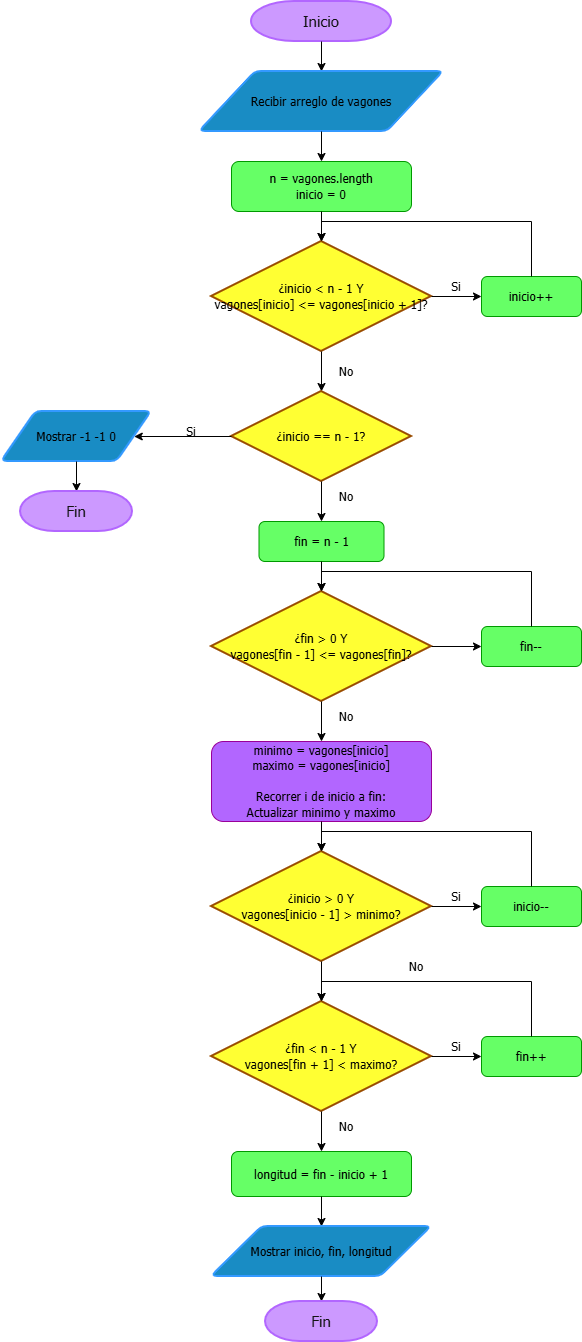

The diagram above was exported from draw.io. Its source (the exported page's mxGraphModel, read from the mxfile embedded in the PNG):
<mxGraphModel dx="860" dy="465" grid="1" gridSize="10" guides="1" tooltips="1" connect="1" arrows="1" fold="1" page="1" pageScale="1" pageWidth="827" pageHeight="1169" background="light-dark(#FFFFFF,#E6E6E6)" math="0" shadow="0">
  <root>
    <mxCell id="0" />
    <mxCell id="1" parent="0" />
    <mxCell id="node_start" parent="1" style="strokeWidth=2;html=1;shape=mxgraph.flowchart.terminator;whiteSpace=wrap;fillColor=light-dark(#A20025,#CC99FF);strokeColor=light-dark(#6F0000,#B266FF);fontColor=#ffffff;" value="&lt;font face=&quot;Tahoma&quot; style=&quot;font-size: 15px;&quot;&gt;Inicio&lt;/font&gt;" vertex="1">
      <mxGeometry height="40" width="140" x="370" y="20" as="geometry" />
    </mxCell>
    <mxCell id="edge_start" edge="1" parent="1" source="node_start" style="endArrow=classic;html=1;rounded=0;strokeColor=light-dark(#000000,#000000);" target="node_input" value="">
      <mxGeometry relative="1" as="geometry" />
    </mxCell>
    <mxCell id="node_input" parent="1" style="shape=parallelogram;html=1;strokeWidth=2;perimeter=parallelogramPerimeter;whiteSpace=wrap;rounded=1;arcSize=12;size=0.23;fillColor=#1ba1e2;strokeColor=light-dark(#006EAF,#3399FF);fontColor=#ffffff;" value="&lt;font face=&quot;Tahoma&quot; style=&quot;color: light-dark(rgb(0, 0, 0), rgb(0, 0, 0));&quot;&gt;Recibir arreglo de vagones&lt;/font&gt;" vertex="1">
      <mxGeometry height="60" width="244" x="318" y="90" as="geometry" />
    </mxCell>
    <mxCell id="edge_input" edge="1" parent="1" source="node_input" style="endArrow=classic;html=1;rounded=0;strokeColor=light-dark(#000000,#000000);" target="node_init1" value="">
      <mxGeometry relative="1" as="geometry" />
    </mxCell>
    <mxCell id="node_init1" parent="1" style="rounded=1;whiteSpace=wrap;html=1;strokeColor=light-dark(#000000,#009900);fillColor=light-dark(#FFFFFF,#66FF66);" value="&lt;font face=&quot;Tahoma&quot; style=&quot;color: light-dark(rgb(0, 0, 0), rgb(0, 0, 0));&quot;&gt;n = vagones.length&lt;br&gt;inicio = 0&lt;/font&gt;" vertex="1">
      <mxGeometry height="50" width="180" x="350" y="180" as="geometry" />
    </mxCell>
    <mxCell id="edge_init1" edge="1" parent="1" source="node_init1" style="endArrow=classic;html=1;rounded=0;strokeColor=light-dark(#000000,#000000);" target="node_dec1" value="">
      <mxGeometry relative="1" as="geometry" />
    </mxCell>
    <mxCell id="node_dec1" parent="1" style="strokeWidth=2;html=1;shape=mxgraph.flowchart.decision;whiteSpace=wrap;strokeColor=light-dark(#000000,#994C00);fillColor=light-dark(#FFFFFF,#FFFF33);" value="&lt;font face=&quot;Tahoma&quot; style=&quot;color: light-dark(rgb(0, 0, 0), rgb(0, 0, 0));&quot;&gt;¿inicio &amp;lt; n - 1 Y&lt;br&gt;vagones[inicio] &amp;lt;= vagones[inicio + 1]?&lt;/font&gt;" vertex="1">
      <mxGeometry height="110" width="220" x="330" y="260" as="geometry" />
    </mxCell>
    <mxCell id="edge_dec1_si" edge="1" parent="1" source="node_dec1" style="endArrow=classic;html=1;rounded=0;strokeColor=light-dark(#000000,#000000);" target="node_inc_inicio" value="">
      <mxGeometry relative="1" as="geometry" />
    </mxCell>
    <mxCell id="label_si1" parent="1" style="text;html=1;whiteSpace=wrap;strokeColor=none;fillColor=none;align=center;verticalAlign=middle;rounded=0;" value="&lt;font face=&quot;Tahoma&quot; style=&quot;color: light-dark(rgb(0, 0, 0), rgb(0, 0, 0));&quot;&gt;Si&lt;/font&gt;" vertex="1">
      <mxGeometry height="30" width="40" x="555" y="290" as="geometry" />
    </mxCell>
    <mxCell id="node_inc_inicio" parent="1" style="rounded=1;whiteSpace=wrap;html=1;strokeColor=light-dark(#000000,#009900);fillColor=light-dark(#FFFFFF,#66FF66);" value="&lt;font face=&quot;Tahoma&quot; style=&quot;color: light-dark(rgb(0, 0, 0), rgb(0, 0, 0));&quot;&gt;inicio++&lt;/font&gt;" vertex="1">
      <mxGeometry height="40" width="100" x="600" y="295" as="geometry" />
    </mxCell>
    <mxCell id="edge_inc_inicio_back" edge="1" parent="1" source="node_inc_inicio" style="endArrow=classic;html=1;rounded=0;strokeColor=light-dark(#000000,#000000);" target="node_dec1" value="">
      <mxGeometry relative="1" as="geometry">
        <Array as="points">
          <mxPoint x="650" y="240" />
          <mxPoint x="440" y="240" />
        </Array>
      </mxGeometry>
    </mxCell>
    <mxCell id="edge_dec1_no" edge="1" parent="1" source="node_dec1" style="endArrow=classic;html=1;rounded=0;strokeColor=light-dark(#000000,#000000);" target="node_dec_sorted" value="">
      <mxGeometry relative="1" as="geometry" />
    </mxCell>
    <mxCell id="label_no1" parent="1" style="text;html=1;whiteSpace=wrap;strokeColor=none;fillColor=none;align=center;verticalAlign=middle;rounded=0;" value="&lt;font face=&quot;Tahoma&quot; style=&quot;color: light-dark(rgb(0, 0, 0), rgb(0, 0, 0));&quot;&gt;No&lt;/font&gt;" vertex="1">
      <mxGeometry height="30" width="40" x="445" y="375" as="geometry" />
    </mxCell>
    <mxCell id="node_dec_sorted" parent="1" style="strokeWidth=2;html=1;shape=mxgraph.flowchart.decision;whiteSpace=wrap;strokeColor=light-dark(#000000,#994C00);fillColor=light-dark(#FFFFFF,#FFFF33);" value="&lt;font face=&quot;Tahoma&quot; style=&quot;color: light-dark(rgb(0, 0, 0), rgb(0, 0, 0));&quot;&gt;¿inicio == n - 1?&lt;/font&gt;" vertex="1">
      <mxGeometry height="90" width="180" x="350" y="410" as="geometry" />
    </mxCell>
    <mxCell id="edge_sorted_si" edge="1" parent="1" source="node_dec_sorted" style="endArrow=classic;html=1;rounded=0;strokeColor=light-dark(#000000,#000000);" target="node_out_sorted" value="">
      <mxGeometry relative="1" as="geometry" />
    </mxCell>
    <mxCell id="label_si_sorted" parent="1" style="text;html=1;whiteSpace=wrap;strokeColor=none;fillColor=none;align=center;verticalAlign=middle;rounded=0;" value="&lt;font face=&quot;Tahoma&quot; style=&quot;color: light-dark(rgb(0, 0, 0), rgb(0, 0, 0));&quot;&gt;Si&lt;/font&gt;" vertex="1">
      <mxGeometry height="30" width="40" x="290" y="435" as="geometry" />
    </mxCell>
    <mxCell id="node_out_sorted" parent="1" style="shape=parallelogram;html=1;strokeWidth=2;perimeter=parallelogramPerimeter;whiteSpace=wrap;rounded=1;arcSize=12;size=0.23;fillColor=#1ba1e2;strokeColor=light-dark(#006EAF,#3399FF);fontColor=#ffffff;" value="&lt;font face=&quot;Tahoma&quot; style=&quot;color: light-dark(rgb(0, 0, 0), rgb(0, 0, 0));&quot;&gt;Mostrar -1 -1 0&lt;/font&gt;" vertex="1">
      <mxGeometry height="50" width="150" x="120" y="430" as="geometry" />
    </mxCell>
    <mxCell id="edge_out_sorted" edge="1" parent="1" source="node_out_sorted" style="endArrow=classic;html=1;rounded=0;strokeColor=light-dark(#000000,#000000);" target="node_fin_sorted" value="">
      <mxGeometry relative="1" as="geometry" />
    </mxCell>
    <mxCell id="node_fin_sorted" parent="1" style="strokeWidth=2;html=1;shape=mxgraph.flowchart.terminator;whiteSpace=wrap;fillColor=light-dark(#A20025,#CC99FF);strokeColor=light-dark(#6F0000,#B266FF);fontColor=#ffffff;" value="&lt;font face=&quot;Tahoma&quot;&gt;&lt;span style=&quot;font-size: 15px;&quot;&gt;Fin&lt;/span&gt;&lt;/font&gt;" vertex="1">
      <mxGeometry height="40" width="112" x="139" y="510" as="geometry" />
    </mxCell>
    <mxCell id="edge_sorted_no" edge="1" parent="1" source="node_dec_sorted" style="endArrow=classic;html=1;rounded=0;strokeColor=light-dark(#000000,#000000);" target="node_init_fin" value="">
      <mxGeometry relative="1" as="geometry" />
    </mxCell>
    <mxCell id="label_no_sorted" parent="1" style="text;html=1;whiteSpace=wrap;strokeColor=none;fillColor=none;align=center;verticalAlign=middle;rounded=0;" value="&lt;font face=&quot;Tahoma&quot; style=&quot;color: light-dark(rgb(0, 0, 0), rgb(0, 0, 0));&quot;&gt;No&lt;/font&gt;" vertex="1">
      <mxGeometry height="30" width="40" x="445" y="500" as="geometry" />
    </mxCell>
    <mxCell id="node_init_fin" parent="1" style="rounded=1;whiteSpace=wrap;html=1;strokeColor=light-dark(#000000,#009900);fillColor=light-dark(#FFFFFF,#66FF66);" value="&lt;font face=&quot;Tahoma&quot; style=&quot;color: light-dark(rgb(0, 0, 0), rgb(0, 0, 0));&quot;&gt;fin = n - 1&lt;/font&gt;" vertex="1">
      <mxGeometry height="40" width="125" x="377.5" y="540" as="geometry" />
    </mxCell>
    <mxCell id="edge_init_fin" edge="1" parent="1" source="node_init_fin" style="endArrow=classic;html=1;rounded=0;strokeColor=light-dark(#000000,#000000);" target="node_dec2" value="">
      <mxGeometry relative="1" as="geometry" />
    </mxCell>
    <mxCell id="node_dec2" parent="1" style="strokeWidth=2;html=1;shape=mxgraph.flowchart.decision;whiteSpace=wrap;strokeColor=light-dark(#000000,#994C00);fillColor=light-dark(#FFFFFF,#FFFF33);" value="&lt;font face=&quot;Tahoma&quot; style=&quot;color: light-dark(rgb(0, 0, 0), rgb(0, 0, 0));&quot;&gt;¿fin &amp;gt; 0 Y&lt;br&gt;vagones[fin - 1] &amp;lt;= vagones[fin]?&lt;/font&gt;" vertex="1">
      <mxGeometry height="110" width="220" x="330" y="610" as="geometry" />
    </mxCell>
    <mxCell id="edge_dec2_si" edge="1" parent="1" source="node_dec2" style="endArrow=classic;html=1;rounded=0;strokeColor=light-dark(#000000,#000000);" target="node_dec_fin" value="">
      <mxGeometry relative="1" as="geometry" />
    </mxCell>
    <mxCell id="label_si2" parent="1" style="text;html=1;whiteSpace=wrap;strokeColor=none;fillColor=none;align=center;verticalAlign=middle;rounded=0;" value="&lt;font face=&quot;Tahoma&quot;&gt;Si&lt;/font&gt;" vertex="1">
      <mxGeometry height="30" width="40" x="555" y="640" as="geometry" />
    </mxCell>
    <mxCell id="node_dec_fin" parent="1" style="rounded=1;whiteSpace=wrap;html=1;strokeColor=light-dark(#000000,#009900);fillColor=light-dark(#FFFFFF,#66FF66);" value="&lt;font face=&quot;Tahoma&quot; style=&quot;color: light-dark(rgb(0, 0, 0), rgb(0, 0, 0));&quot;&gt;fin--&lt;/font&gt;" vertex="1">
      <mxGeometry height="40" width="100" x="600" y="645" as="geometry" />
    </mxCell>
    <mxCell id="edge_dec_fin_back" edge="1" parent="1" source="node_dec_fin" style="endArrow=classic;html=1;rounded=0;strokeColor=light-dark(#000000,#000000);" target="node_dec2" value="">
      <mxGeometry relative="1" as="geometry">
        <Array as="points">
          <mxPoint x="650" y="590" />
          <mxPoint x="440" y="590" />
        </Array>
      </mxGeometry>
    </mxCell>
    <mxCell id="edge_dec2_no" edge="1" parent="1" source="node_dec2" style="endArrow=classic;html=1;rounded=0;strokeColor=light-dark(#000000,#000000);" target="node_minmax" value="">
      <mxGeometry relative="1" as="geometry" />
    </mxCell>
    <mxCell id="label_no2" parent="1" style="text;html=1;whiteSpace=wrap;strokeColor=none;fillColor=none;align=center;verticalAlign=middle;rounded=0;" value="&lt;font face=&quot;Tahoma&quot; style=&quot;color: light-dark(rgb(0, 0, 0), rgb(0, 0, 0));&quot;&gt;No&lt;/font&gt;" vertex="1">
      <mxGeometry height="30" width="40" x="445" y="720" as="geometry" />
    </mxCell>
    <mxCell id="node_minmax" parent="1" style="rounded=1;whiteSpace=wrap;html=1;strokeColor=light-dark(#000000,#990099);fillColor=light-dark(#FFFFFF,#B266FF);" value="&lt;font face=&quot;Tahoma&quot; style=&quot;color: light-dark(rgb(0, 0, 0), rgb(0, 0, 0));&quot;&gt;minimo = vagones[inicio]&lt;br&gt;maximo = vagones[inicio]&lt;br&gt;&lt;br&gt;Recorrer i de inicio a fin:&lt;br&gt;Actualizar minimo y maximo&lt;/font&gt;" vertex="1">
      <mxGeometry height="80" width="220" x="330" y="760" as="geometry" />
    </mxCell>
    <mxCell id="edge_minmax" edge="1" parent="1" source="node_minmax" style="endArrow=classic;html=1;rounded=0;strokeColor=light-dark(#000000,#000000);" target="node_exp_left" value="">
      <mxGeometry relative="1" as="geometry" />
    </mxCell>
    <mxCell id="node_exp_left" parent="1" style="strokeWidth=2;html=1;shape=mxgraph.flowchart.decision;whiteSpace=wrap;strokeColor=light-dark(#000000,#994C00);fillColor=light-dark(#FFFFFF,#FFFF33);" value="&lt;font face=&quot;Tahoma&quot; style=&quot;color: light-dark(rgb(0, 0, 0), rgb(0, 0, 0));&quot;&gt;¿inicio &amp;gt; 0 Y&lt;br&gt;vagones[inicio - 1] &amp;gt; minimo?&lt;/font&gt;" vertex="1">
      <mxGeometry height="110" width="220" x="330" y="870" as="geometry" />
    </mxCell>
    <mxCell id="edge_exp_left_si" edge="1" parent="1" source="node_exp_left" style="endArrow=classic;html=1;rounded=0;strokeColor=light-dark(#000000,#000000);" target="node_dec_left" value="">
      <mxGeometry relative="1" as="geometry" />
    </mxCell>
    <mxCell id="label_si_left" parent="1" style="text;html=1;whiteSpace=wrap;strokeColor=none;fillColor=none;align=center;verticalAlign=middle;rounded=0;" value="&lt;font face=&quot;Tahoma&quot; style=&quot;color: light-dark(rgb(0, 0, 0), rgb(0, 0, 0));&quot;&gt;Si&lt;/font&gt;" vertex="1">
      <mxGeometry height="30" width="40" x="555" y="900" as="geometry" />
    </mxCell>
    <mxCell id="node_dec_left" parent="1" style="rounded=1;whiteSpace=wrap;html=1;strokeColor=light-dark(#000000,#009900);fillColor=light-dark(#FFFFFF,#66FF66);" value="&lt;font face=&quot;Tahoma&quot; style=&quot;color: light-dark(rgb(0, 0, 0), rgb(0, 0, 0));&quot;&gt;inicio--&lt;/font&gt;" vertex="1">
      <mxGeometry height="40" width="100" x="600" y="905" as="geometry" />
    </mxCell>
    <mxCell id="edge_dec_left_back" edge="1" parent="1" source="node_dec_left" style="endArrow=classic;html=1;rounded=0;strokeColor=light-dark(#000000,#000000);" target="node_exp_left" value="">
      <mxGeometry relative="1" as="geometry">
        <Array as="points">
          <mxPoint x="650" y="850" />
          <mxPoint x="440" y="850" />
        </Array>
      </mxGeometry>
    </mxCell>
    <mxCell id="edge_exp_left_no" edge="1" parent="1" source="node_exp_left" style="endArrow=classic;html=1;rounded=0;strokeColor=light-dark(#000000,#000000);" target="node_exp_right" value="">
      <mxGeometry relative="1" as="geometry" />
    </mxCell>
    <mxCell id="label_no_left" parent="1" style="text;html=1;whiteSpace=wrap;strokeColor=none;fillColor=none;align=center;verticalAlign=middle;rounded=0;" value="&lt;font face=&quot;Tahoma&quot; style=&quot;color: light-dark(rgb(0, 0, 0), rgb(0, 0, 0));&quot;&gt;No&lt;/font&gt;" vertex="1">
      <mxGeometry height="30" width="40" x="515" y="970" as="geometry" />
    </mxCell>
    <mxCell id="node_exp_right" parent="1" style="strokeWidth=2;html=1;shape=mxgraph.flowchart.decision;whiteSpace=wrap;strokeColor=light-dark(#000000,#994C00);fillColor=light-dark(#FFFFFF,#FFFF33);" value="&lt;font face=&quot;Tahoma&quot; style=&quot;color: light-dark(rgb(0, 0, 0), rgb(0, 0, 0));&quot;&gt;¿fin &amp;lt; n - 1 Y&lt;br&gt;vagones[fin + 1] &amp;lt; maximo?&lt;/font&gt;" vertex="1">
      <mxGeometry height="110" width="220" x="330" y="1020" as="geometry" />
    </mxCell>
    <mxCell id="edge_exp_right_si" edge="1" parent="1" source="node_exp_right" style="endArrow=classic;html=1;rounded=0;strokeColor=light-dark(#000000,#000000);" target="node_inc_right" value="">
      <mxGeometry relative="1" as="geometry" />
    </mxCell>
    <mxCell id="label_si_right" parent="1" style="text;html=1;whiteSpace=wrap;strokeColor=none;fillColor=none;align=center;verticalAlign=middle;rounded=0;" value="&lt;font face=&quot;Tahoma&quot; style=&quot;color: light-dark(rgb(0, 0, 0), rgb(0, 0, 0));&quot;&gt;Si&lt;/font&gt;" vertex="1">
      <mxGeometry height="30" width="40" x="555" y="1050" as="geometry" />
    </mxCell>
    <mxCell id="node_inc_right" parent="1" style="rounded=1;whiteSpace=wrap;html=1;strokeColor=light-dark(#000000,#009900);fillColor=light-dark(#FFFFFF,#66FF66);" value="&lt;font face=&quot;Tahoma&quot; style=&quot;color: light-dark(rgb(0, 0, 0), rgb(0, 0, 0));&quot;&gt;fin++&lt;/font&gt;" vertex="1">
      <mxGeometry height="40" width="100" x="600" y="1055" as="geometry" />
    </mxCell>
    <mxCell id="edge_inc_right_back" edge="1" parent="1" source="node_inc_right" style="endArrow=classic;html=1;rounded=0;strokeColor=light-dark(#000000,#000000);" target="node_exp_right" value="">
      <mxGeometry relative="1" as="geometry">
        <Array as="points">
          <mxPoint x="650" y="1000" />
          <mxPoint x="440" y="1000" />
        </Array>
      </mxGeometry>
    </mxCell>
    <mxCell id="edge_exp_right_no" edge="1" parent="1" source="node_exp_right" style="endArrow=classic;html=1;rounded=0;strokeColor=light-dark(#000000,#000000);" target="node_calc" value="">
      <mxGeometry relative="1" as="geometry" />
    </mxCell>
    <mxCell id="label_no_right" parent="1" style="text;html=1;whiteSpace=wrap;strokeColor=none;fillColor=none;align=center;verticalAlign=middle;rounded=0;" value="&lt;font face=&quot;Tahoma&quot; style=&quot;color: light-dark(rgb(0, 0, 0), rgb(0, 0, 0));&quot;&gt;No&lt;/font&gt;" vertex="1">
      <mxGeometry height="30" width="40" x="445" y="1130" as="geometry" />
    </mxCell>
    <mxCell id="node_calc" parent="1" style="rounded=1;whiteSpace=wrap;html=1;strokeColor=light-dark(#000000,#009900);fillColor=light-dark(#FFFFFF,#66FF66);" value="&lt;font face=&quot;Tahoma&quot; style=&quot;color: light-dark(rgb(0, 0, 0), rgb(0, 0, 0));&quot;&gt;longitud = fin - inicio + 1&lt;/font&gt;" vertex="1">
      <mxGeometry height="45" width="180" x="350" y="1170" as="geometry" />
    </mxCell>
    <mxCell id="edge_calc" edge="1" parent="1" source="node_calc" style="endArrow=classic;html=1;rounded=0;strokeColor=light-dark(#000000,#000000);" target="node_out_final" value="">
      <mxGeometry relative="1" as="geometry" />
    </mxCell>
    <mxCell id="node_out_final" parent="1" style="shape=parallelogram;html=1;strokeWidth=2;perimeter=parallelogramPerimeter;whiteSpace=wrap;rounded=1;arcSize=12;size=0.23;fillColor=#1ba1e2;strokeColor=light-dark(#006EAF,#3399FF);fontColor=#ffffff;" value="&lt;font face=&quot;Tahoma&quot; style=&quot;color: light-dark(rgb(0, 0, 0), rgb(0, 0, 0));&quot;&gt;Mostrar inicio, fin, longitud&lt;/font&gt;" vertex="1">
      <mxGeometry height="50" width="220" x="330" y="1245" as="geometry" />
    </mxCell>
    <mxCell id="edge_out_final" edge="1" parent="1" source="node_out_final" style="endArrow=classic;html=1;rounded=0;strokeColor=light-dark(#000000,#000000);" target="node_fin_final" value="">
      <mxGeometry relative="1" as="geometry" />
    </mxCell>
    <mxCell id="node_fin_final" parent="1" style="strokeWidth=2;html=1;shape=mxgraph.flowchart.terminator;whiteSpace=wrap;fillColor=light-dark(#A20025,#CC99FF);strokeColor=light-dark(#6F0000,#B266FF);fontColor=#ffffff;" value="&lt;font face=&quot;Tahoma&quot;&gt;&lt;span style=&quot;font-size: 15px;&quot;&gt;Fin&lt;/span&gt;&lt;/font&gt;" vertex="1">
      <mxGeometry height="40" width="112" x="384" y="1320" as="geometry" />
    </mxCell>
  </root>
</mxGraphModel>